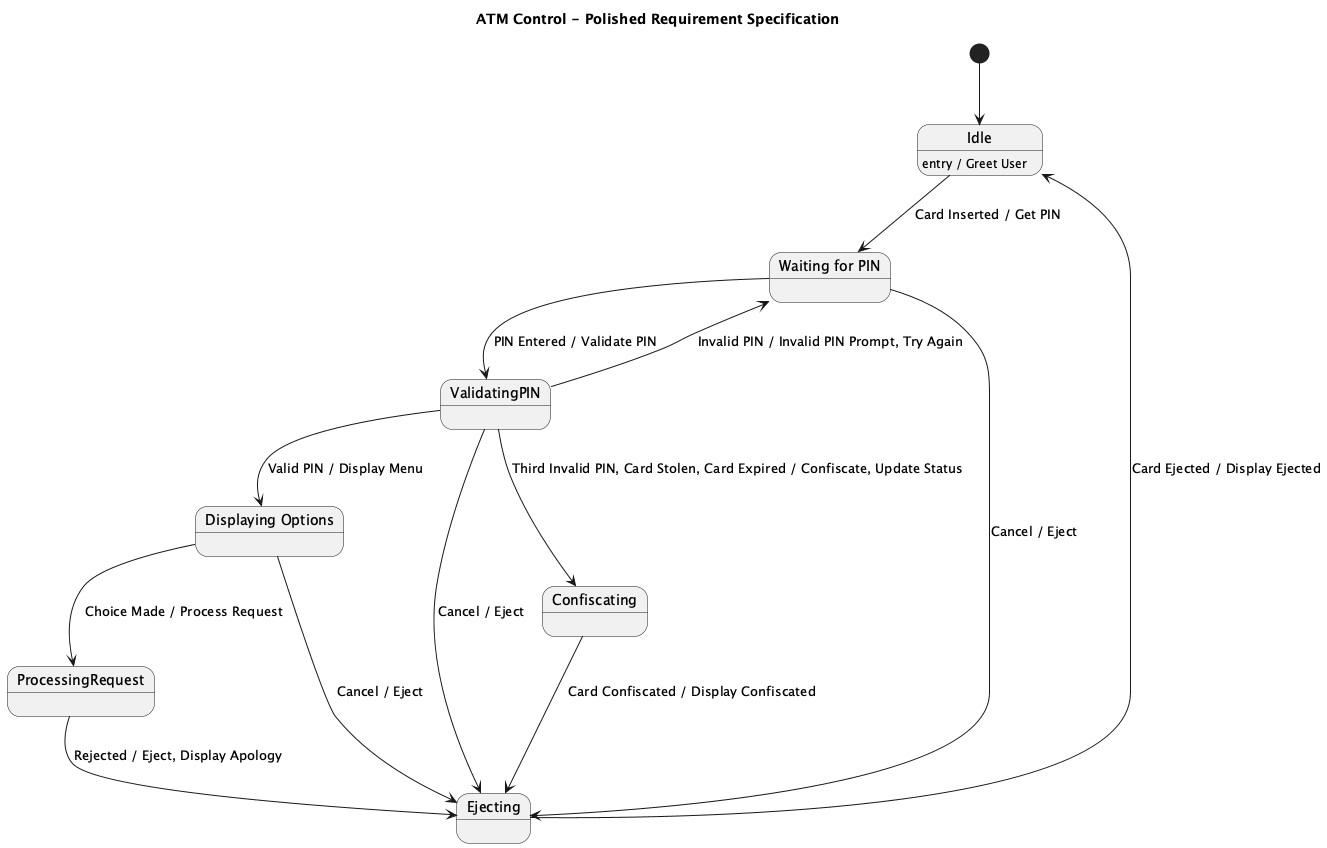

The diagram above was rendered by PlantUML. Its source (embedded in the PNG):
@startuml
title ATM Control - Polished Requirement Specification

[*] --> Idle

state Idle
state "Waiting for PIN" as WaitingForPIN
state ValidatingPIN
state "Displaying Options" as DisplayOptions
state ProcessingRequest
state Ejecting
state Confiscating

Idle : entry / Greet User

Idle --> WaitingForPIN : Card Inserted / Get PIN

WaitingForPIN --> ValidatingPIN : PIN Entered / Validate PIN
ValidatingPIN --> WaitingForPIN : Invalid PIN / Invalid PIN Prompt, Try Again
ValidatingPIN --> Confiscating : Third Invalid PIN, Card Stolen, Card Expired / Confiscate, Update Status
ValidatingPIN --> DisplayOptions : Valid PIN / Display Menu

WaitingForPIN --> Ejecting : Cancel / Eject
ValidatingPIN --> Ejecting : Cancel / Eject
DisplayOptions --> Ejecting : Cancel / Eject

DisplayOptions --> ProcessingRequest : Choice Made / Process Request

ProcessingRequest --> Ejecting : Rejected / Eject, Display Apology

Confiscating --> Ejecting : Card Confiscated / Display Confiscated

Ejecting --> Idle : Card Ejected / Display Ejected

@enduml